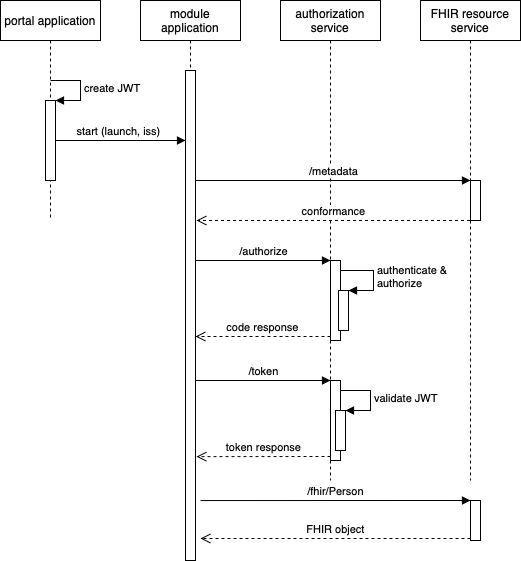

The diagram above was exported from draw.io. Its source (the exported page's mxGraphModel, read from the mxfile embedded in the PNG):
<mxGraphModel dx="946" dy="589" grid="1" gridSize="10" guides="1" tooltips="1" connect="1" arrows="1" fold="1" page="1" pageScale="1" pageWidth="827" pageHeight="1169" math="0" shadow="0">
  <root>
    <mxCell id="0" />
    <mxCell id="1" parent="0" />
    <mxCell id="-XDd9_b0Rb5PniTTwB9Y-70" value="portal application" style="shape=umlLifeline;perimeter=lifelinePerimeter;whiteSpace=wrap;html=1;container=1;collapsible=0;recursiveResize=0;outlineConnect=0;" vertex="1" parent="1">
      <mxGeometry x="40" y="40" width="100" height="220" as="geometry" />
    </mxCell>
    <mxCell id="-XDd9_b0Rb5PniTTwB9Y-71" value="authorization service" style="shape=umlLifeline;perimeter=lifelinePerimeter;whiteSpace=wrap;html=1;container=1;collapsible=0;recursiveResize=0;outlineConnect=0;" vertex="1" parent="1">
      <mxGeometry x="320" y="40" width="100" height="480" as="geometry" />
    </mxCell>
    <mxCell id="-XDd9_b0Rb5PniTTwB9Y-72" value="FHIR resource service" style="shape=umlLifeline;perimeter=lifelinePerimeter;whiteSpace=wrap;html=1;container=1;collapsible=0;recursiveResize=0;outlineConnect=0;" vertex="1" parent="1">
      <mxGeometry x="460" y="40" width="100" height="480" as="geometry" />
    </mxCell>
    <mxCell id="-XDd9_b0Rb5PniTTwB9Y-73" value="start (launch, iss)" style="html=1;verticalAlign=bottom;startArrow=oval;endArrow=block;startSize=8;" edge="1" parent="1">
      <mxGeometry relative="1" as="geometry">
        <mxPoint x="89.5" y="180" as="sourcePoint" />
        <Array as="points">
          <mxPoint x="180" y="180" />
        </Array>
        <mxPoint x="225" y="180" as="targetPoint" />
      </mxGeometry>
    </mxCell>
    <mxCell id="-XDd9_b0Rb5PniTTwB9Y-74" value="" style="html=1;points=[];perimeter=orthogonalPerimeter;" vertex="1" parent="1">
      <mxGeometry x="510" y="220" width="10" height="40" as="geometry" />
    </mxCell>
    <mxCell id="-XDd9_b0Rb5PniTTwB9Y-75" value="/metadata" style="html=1;verticalAlign=bottom;endArrow=block;entryX=0;entryY=0;" edge="1" parent="1" target="-XDd9_b0Rb5PniTTwB9Y-74">
      <mxGeometry relative="1" as="geometry">
        <mxPoint x="235" y="220" as="sourcePoint" />
      </mxGeometry>
    </mxCell>
    <mxCell id="-XDd9_b0Rb5PniTTwB9Y-76" value="conformance" style="html=1;verticalAlign=bottom;endArrow=open;dashed=1;endSize=8;" edge="1" parent="1">
      <mxGeometry relative="1" as="geometry">
        <mxPoint x="236" y="260" as="targetPoint" />
        <Array as="points">
          <mxPoint x="450" y="260" />
        </Array>
        <mxPoint x="509.5" y="260" as="sourcePoint" />
      </mxGeometry>
    </mxCell>
    <mxCell id="-XDd9_b0Rb5PniTTwB9Y-77" value="" style="html=1;points=[];perimeter=orthogonalPerimeter;" vertex="1" parent="1">
      <mxGeometry x="370" y="300" width="10" height="80" as="geometry" />
    </mxCell>
    <mxCell id="-XDd9_b0Rb5PniTTwB9Y-78" value="/authorize" style="html=1;verticalAlign=bottom;endArrow=block;entryX=0;entryY=0;" edge="1" parent="1" target="-XDd9_b0Rb5PniTTwB9Y-77">
      <mxGeometry relative="1" as="geometry">
        <mxPoint x="235" y="300" as="sourcePoint" />
      </mxGeometry>
    </mxCell>
    <mxCell id="-XDd9_b0Rb5PniTTwB9Y-79" value="code response" style="html=1;verticalAlign=bottom;endArrow=open;dashed=1;endSize=8;exitX=0;exitY=0.95;" edge="1" parent="1" source="-XDd9_b0Rb5PniTTwB9Y-77">
      <mxGeometry relative="1" as="geometry">
        <mxPoint x="235" y="376" as="targetPoint" />
      </mxGeometry>
    </mxCell>
    <mxCell id="-XDd9_b0Rb5PniTTwB9Y-80" value="" style="html=1;points=[];perimeter=orthogonalPerimeter;" vertex="1" parent="1">
      <mxGeometry x="378" y="330" width="10" height="40" as="geometry" />
    </mxCell>
    <mxCell id="-XDd9_b0Rb5PniTTwB9Y-81" value="authenticate &amp;amp; &lt;br&gt;authorize" style="edgeStyle=orthogonalEdgeStyle;html=1;align=left;spacingLeft=2;endArrow=block;rounded=0;entryX=1;entryY=0;" edge="1" parent="1" target="-XDd9_b0Rb5PniTTwB9Y-80">
      <mxGeometry relative="1" as="geometry">
        <mxPoint x="380" y="310" as="sourcePoint" />
        <Array as="points">
          <mxPoint x="413" y="310" />
        </Array>
      </mxGeometry>
    </mxCell>
    <mxCell id="-XDd9_b0Rb5PniTTwB9Y-82" value="" style="html=1;points=[];perimeter=orthogonalPerimeter;" vertex="1" parent="1">
      <mxGeometry x="370" y="420" width="10" height="80" as="geometry" />
    </mxCell>
    <mxCell id="-XDd9_b0Rb5PniTTwB9Y-83" value="/token" style="html=1;verticalAlign=bottom;endArrow=block;entryX=0;entryY=0;" edge="1" parent="1" target="-XDd9_b0Rb5PniTTwB9Y-82">
      <mxGeometry relative="1" as="geometry">
        <mxPoint x="235" y="420" as="sourcePoint" />
      </mxGeometry>
    </mxCell>
    <mxCell id="-XDd9_b0Rb5PniTTwB9Y-84" value="token response" style="html=1;verticalAlign=bottom;endArrow=open;dashed=1;endSize=8;exitX=0;exitY=0.95;entryX=1.1;entryY=0.764;entryDx=0;entryDy=0;entryPerimeter=0;" edge="1" parent="1" source="-XDd9_b0Rb5PniTTwB9Y-82">
      <mxGeometry relative="1" as="geometry">
        <mxPoint x="236" y="496.1600000000001" as="targetPoint" />
      </mxGeometry>
    </mxCell>
    <mxCell id="-XDd9_b0Rb5PniTTwB9Y-85" value="" style="html=1;points=[];perimeter=orthogonalPerimeter;" vertex="1" parent="1">
      <mxGeometry x="510" y="540" width="10" height="40" as="geometry" />
    </mxCell>
    <mxCell id="-XDd9_b0Rb5PniTTwB9Y-86" value="/fhir/Person" style="html=1;verticalAlign=bottom;endArrow=block;entryX=0;entryY=0;exitX=1.5;exitY=0.805;exitDx=0;exitDy=0;exitPerimeter=0;" edge="1" parent="1" target="-XDd9_b0Rb5PniTTwB9Y-85">
      <mxGeometry relative="1" as="geometry">
        <mxPoint x="240" y="540.05" as="sourcePoint" />
      </mxGeometry>
    </mxCell>
    <mxCell id="-XDd9_b0Rb5PniTTwB9Y-87" value="FHIR object" style="html=1;verticalAlign=bottom;endArrow=open;dashed=1;endSize=8;exitX=0;exitY=0.95;" edge="1" parent="1" source="-XDd9_b0Rb5PniTTwB9Y-85">
      <mxGeometry relative="1" as="geometry">
        <mxPoint x="240" y="578" as="targetPoint" />
      </mxGeometry>
    </mxCell>
    <mxCell id="-XDd9_b0Rb5PniTTwB9Y-88" value="" style="html=1;points=[];perimeter=orthogonalPerimeter;" vertex="1" parent="1">
      <mxGeometry x="85" y="140" width="10" height="80" as="geometry" />
    </mxCell>
    <mxCell id="-XDd9_b0Rb5PniTTwB9Y-89" value="create JWT" style="edgeStyle=orthogonalEdgeStyle;html=1;align=left;spacingLeft=2;endArrow=block;rounded=0;entryX=1;entryY=0;" edge="1" parent="1" target="-XDd9_b0Rb5PniTTwB9Y-88">
      <mxGeometry relative="1" as="geometry">
        <mxPoint x="90" y="120" as="sourcePoint" />
        <Array as="points">
          <mxPoint x="120" y="120" />
        </Array>
      </mxGeometry>
    </mxCell>
    <mxCell id="-XDd9_b0Rb5PniTTwB9Y-90" value="" style="html=1;points=[];perimeter=orthogonalPerimeter;" vertex="1" parent="1">
      <mxGeometry x="375" y="450" width="10" height="40" as="geometry" />
    </mxCell>
    <mxCell id="-XDd9_b0Rb5PniTTwB9Y-91" value="validate JWT" style="edgeStyle=orthogonalEdgeStyle;html=1;align=left;spacingLeft=2;endArrow=block;rounded=0;entryX=1;entryY=0;" edge="1" parent="1" target="-XDd9_b0Rb5PniTTwB9Y-90">
      <mxGeometry relative="1" as="geometry">
        <mxPoint x="380" y="430" as="sourcePoint" />
        <Array as="points">
          <mxPoint x="410" y="430" />
        </Array>
      </mxGeometry>
    </mxCell>
    <mxCell id="-XDd9_b0Rb5PniTTwB9Y-92" value="module application" style="shape=umlLifeline;perimeter=lifelinePerimeter;whiteSpace=wrap;html=1;container=1;collapsible=0;recursiveResize=0;outlineConnect=0;" vertex="1" parent="1">
      <mxGeometry x="180" y="40" width="100" height="560" as="geometry" />
    </mxCell>
    <mxCell id="-XDd9_b0Rb5PniTTwB9Y-93" value="" style="html=1;points=[];perimeter=orthogonalPerimeter;" vertex="1" parent="-XDd9_b0Rb5PniTTwB9Y-92">
      <mxGeometry x="45" y="70" width="10" height="490" as="geometry" />
    </mxCell>
  </root>
</mxGraphModel>